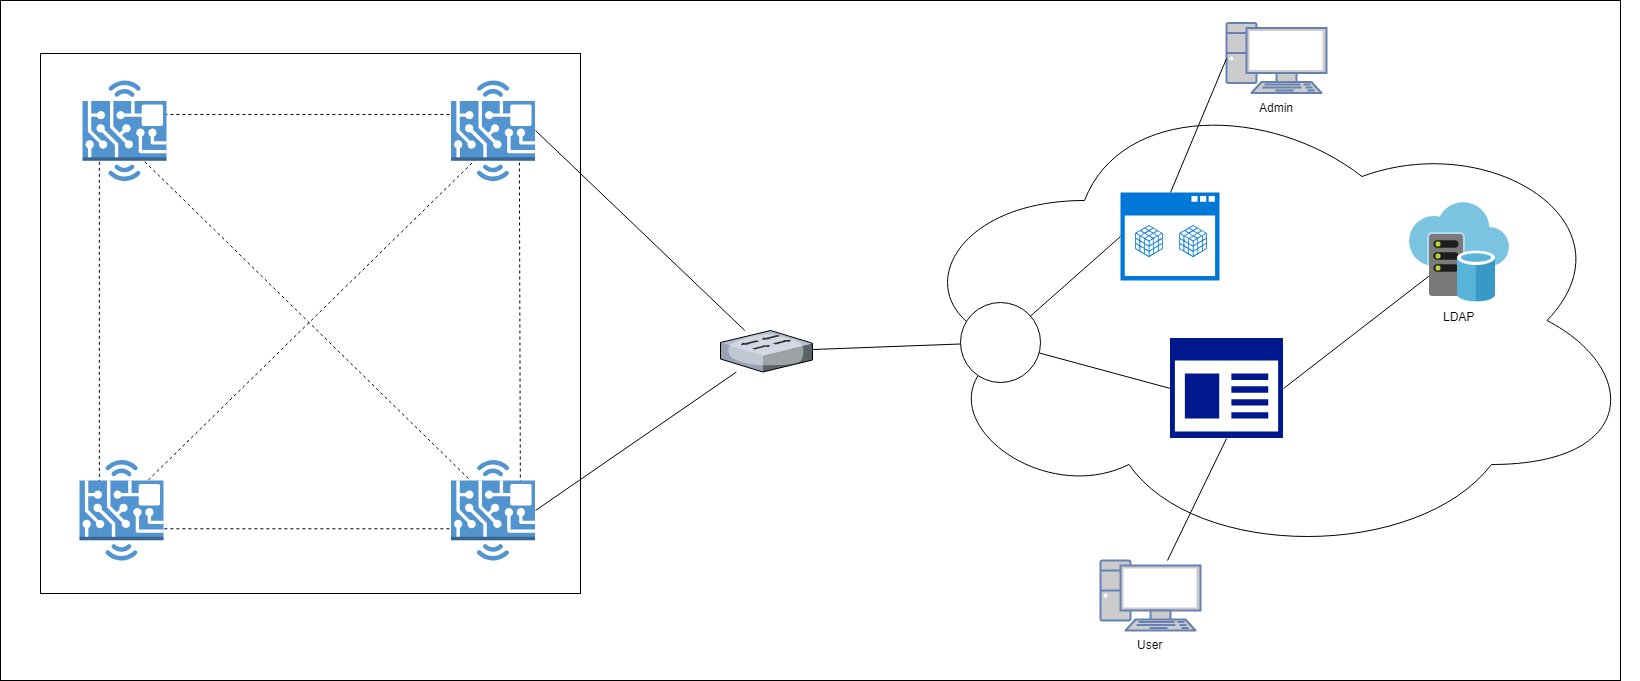

The diagram above was exported from draw.io. Its source (the exported page's mxGraphModel, read from the mxfile embedded in the PNG):
<mxGraphModel dx="2494" dy="1137" grid="1" gridSize="10" guides="1" tooltips="1" connect="1" arrows="1" fold="1" page="1" pageScale="1" pageWidth="827" pageHeight="1169" math="0" shadow="0">
  <root>
    <mxCell id="0" />
    <mxCell id="1" parent="0" />
    <mxCell id="EVddqHjvOZ28LlZOQHea-61" value="" style="rounded=0;whiteSpace=wrap;html=1;fontColor=#000000;" parent="1" vertex="1">
      <mxGeometry x="290" y="20" width="1620" height="680" as="geometry" />
    </mxCell>
    <mxCell id="EVddqHjvOZ28LlZOQHea-1" value="" style="verticalLabelPosition=bottom;aspect=fixed;html=1;verticalAlign=top;strokeColor=none;align=center;outlineConnect=0;shape=mxgraph.citrix.switch;" parent="1" vertex="1">
      <mxGeometry x="1010" y="350" width="92" height="41.5" as="geometry" />
    </mxCell>
    <mxCell id="EVddqHjvOZ28LlZOQHea-2" value="" style="whiteSpace=wrap;html=1;aspect=fixed;" parent="1" vertex="1">
      <mxGeometry x="330" y="73" width="540" height="540" as="geometry" />
    </mxCell>
    <mxCell id="EVddqHjvOZ28LlZOQHea-18" value="" style="endArrow=none;dashed=1;html=1;entryX=0.977;entryY=-0.003;entryDx=0;entryDy=0;entryPerimeter=0;" parent="1" edge="1">
      <mxGeometry width="50" height="50" relative="1" as="geometry">
        <mxPoint x="770" y="174.1754122938528" as="sourcePoint" />
        <mxPoint x="428.8571428571431" y="508.2857142857147" as="targetPoint" />
      </mxGeometry>
    </mxCell>
    <mxCell id="EVddqHjvOZ28LlZOQHea-19" value="" style="endArrow=none;dashed=1;html=1;entryX=1;entryY=0.5;entryDx=0;entryDy=0;exitX=0;exitY=0.5;exitDx=0;exitDy=0;" parent="1" edge="1">
      <mxGeometry width="50" height="50" relative="1" as="geometry">
        <mxPoint x="768.8571428571431" y="548.2857142857147" as="sourcePoint" />
        <mxPoint x="428.8571428571431" y="548.2857142857147" as="targetPoint" />
      </mxGeometry>
    </mxCell>
    <mxCell id="EVddqHjvOZ28LlZOQHea-20" value="" style="endArrow=none;dashed=1;html=1;exitX=0.5;exitY=0;exitDx=0;exitDy=0;entryX=0.5;entryY=1;entryDx=0;entryDy=0;" parent="1" edge="1">
      <mxGeometry width="50" height="50" relative="1" as="geometry">
        <mxPoint x="388.8571428571431" y="508.2857142857147" as="sourcePoint" />
        <mxPoint x="388.8571428571431" y="174" as="targetPoint" />
      </mxGeometry>
    </mxCell>
    <mxCell id="EVddqHjvOZ28LlZOQHea-21" value="" style="endArrow=none;dashed=1;html=1;entryX=0.5;entryY=1;entryDx=0;entryDy=0;" parent="1" edge="1">
      <mxGeometry width="50" height="50" relative="1" as="geometry">
        <mxPoint x="809.8780952380948" y="509" as="sourcePoint" />
        <mxPoint x="808.8571428571431" y="174" as="targetPoint" />
      </mxGeometry>
    </mxCell>
    <mxCell id="EVddqHjvOZ28LlZOQHea-22" value="" style="endArrow=none;dashed=1;html=1;entryX=1;entryY=0.5;entryDx=0;entryDy=0;exitX=0;exitY=0.5;exitDx=0;exitDy=0;" parent="1" edge="1">
      <mxGeometry width="50" height="50" relative="1" as="geometry">
        <mxPoint x="768.8571428571431" y="134" as="sourcePoint" />
        <mxPoint x="428.8571428571431" y="134" as="targetPoint" />
      </mxGeometry>
    </mxCell>
    <mxCell id="EVddqHjvOZ28LlZOQHea-23" value="" style="endArrow=none;dashed=1;html=1;" parent="1" edge="1">
      <mxGeometry width="50" height="50" relative="1" as="geometry">
        <mxPoint x="430" y="177" as="sourcePoint" />
        <mxPoint x="770" y="509.8421052631579" as="targetPoint" />
      </mxGeometry>
    </mxCell>
    <mxCell id="EVddqHjvOZ28LlZOQHea-35" value="" style="endArrow=none;html=1;exitX=1;exitY=0.5;exitDx=0;exitDy=0;exitPerimeter=0;" parent="1" target="EVddqHjvOZ28LlZOQHea-1" edge="1" source="Mo-xTG1B9UbgegQQ6jfm-8">
      <mxGeometry width="50" height="50" relative="1" as="geometry">
        <mxPoint x="848.8571428571431" y="528.2857142857147" as="sourcePoint" />
        <mxPoint x="310" y="710" as="targetPoint" />
      </mxGeometry>
    </mxCell>
    <mxCell id="EVddqHjvOZ28LlZOQHea-36" value="" style="endArrow=none;html=1;exitX=1;exitY=0.5;exitDx=0;exitDy=0;exitPerimeter=0;" parent="1" source="Mo-xTG1B9UbgegQQ6jfm-10" target="EVddqHjvOZ28LlZOQHea-1" edge="1">
      <mxGeometry width="50" height="50" relative="1" as="geometry">
        <mxPoint x="850" y="173.33333333333303" as="sourcePoint" />
        <mxPoint x="890" y="250" as="targetPoint" />
      </mxGeometry>
    </mxCell>
    <mxCell id="EVddqHjvOZ28LlZOQHea-37" value="Text" style="text;html=1;resizable=0;points=[];autosize=1;align=left;verticalAlign=top;spacingTop=-4;" parent="1" vertex="1">
      <mxGeometry x="1699" y="338" width="40" height="10" as="geometry" />
    </mxCell>
    <mxCell id="EVddqHjvOZ28LlZOQHea-39" value="User&lt;br&gt;&lt;br&gt;" style="fontColor=#000000;verticalAlign=top;verticalLabelPosition=bottom;labelPosition=center;align=center;html=1;outlineConnect=0;fillColor=#CCCCCC;strokeColor=#6881B3;gradientColor=none;gradientDirection=north;strokeWidth=2;shape=mxgraph.networks.pc;" parent="1" vertex="1">
      <mxGeometry x="1390" y="580" width="100" height="70" as="geometry" />
    </mxCell>
    <mxCell id="EVddqHjvOZ28LlZOQHea-46" value="" style="ellipse;shape=cloud;whiteSpace=wrap;html=1;fontColor=#000000;" parent="1" vertex="1">
      <mxGeometry x="1189" y="100" width="740" height="480" as="geometry" />
    </mxCell>
    <mxCell id="EVddqHjvOZ28LlZOQHea-49" value="" style="endArrow=none;html=1;fontColor=#000000;exitX=1;exitY=0.5;exitDx=0;exitDy=0;exitPerimeter=0;" parent="1" source="Mo-xTG1B9UbgegQQ6jfm-2" edge="1" target="EVddqHjvOZ28LlZOQHea-60">
      <mxGeometry width="50" height="50" relative="1" as="geometry">
        <mxPoint x="1754.4285714285716" y="360" as="sourcePoint" />
        <mxPoint x="1869.7647058823532" y="245.88235294117646" as="targetPoint" />
      </mxGeometry>
    </mxCell>
    <mxCell id="EVddqHjvOZ28LlZOQHea-50" value="" style="endArrow=none;html=1;fontColor=#000000;entryX=0.5;entryY=1;entryDx=0;entryDy=0;entryPerimeter=0;" parent="1" source="EVddqHjvOZ28LlZOQHea-39" target="Mo-xTG1B9UbgegQQ6jfm-2" edge="1">
      <mxGeometry width="50" height="50" relative="1" as="geometry">
        <mxPoint x="960" y="680" as="sourcePoint" />
        <mxPoint x="1657.2857142857147" y="445.7142857142858" as="targetPoint" />
      </mxGeometry>
    </mxCell>
    <mxCell id="EVddqHjvOZ28LlZOQHea-52" value="" style="ellipse;whiteSpace=wrap;html=1;aspect=fixed;fontColor=#000000;" parent="1" vertex="1">
      <mxGeometry x="1250" y="322" width="80" height="80" as="geometry" />
    </mxCell>
    <mxCell id="EVddqHjvOZ28LlZOQHea-53" value="" style="endArrow=none;html=1;fontColor=#000000;entryX=0;entryY=0.5;entryDx=0;entryDy=0;entryPerimeter=0;" parent="1" source="EVddqHjvOZ28LlZOQHea-52" target="Mo-xTG1B9UbgegQQ6jfm-2" edge="1">
      <mxGeometry width="50" height="50" relative="1" as="geometry">
        <mxPoint x="1646" y="427" as="sourcePoint" />
        <mxPoint x="1643" y="428.5714285714289" as="targetPoint" />
      </mxGeometry>
    </mxCell>
    <mxCell id="EVddqHjvOZ28LlZOQHea-54" value="" style="endArrow=none;html=1;fontColor=#000000;entryX=0;entryY=0.5;entryDx=0;entryDy=0;entryPerimeter=0;" parent="1" source="EVddqHjvOZ28LlZOQHea-52" target="Mo-xTG1B9UbgegQQ6jfm-1" edge="1">
      <mxGeometry width="50" height="50" relative="1" as="geometry">
        <mxPoint x="1232" y="325" as="sourcePoint" />
        <mxPoint x="1608.7142857142862" y="182.8571428571429" as="targetPoint" />
      </mxGeometry>
    </mxCell>
    <mxCell id="EVddqHjvOZ28LlZOQHea-55" value="" style="endArrow=none;html=1;fontColor=#000000;" parent="1" source="EVddqHjvOZ28LlZOQHea-52" target="EVddqHjvOZ28LlZOQHea-1" edge="1">
      <mxGeometry width="50" height="50" relative="1" as="geometry">
        <mxPoint x="930" y="680" as="sourcePoint" />
        <mxPoint x="980" y="630" as="targetPoint" />
      </mxGeometry>
    </mxCell>
    <mxCell id="EVddqHjvOZ28LlZOQHea-56" value="Admin&lt;br&gt;&lt;br&gt;" style="fontColor=#000000;verticalAlign=top;verticalLabelPosition=bottom;labelPosition=center;align=center;html=1;outlineConnect=0;fillColor=#CCCCCC;strokeColor=#6881B3;gradientColor=none;gradientDirection=north;strokeWidth=2;shape=mxgraph.networks.pc;" parent="1" vertex="1">
      <mxGeometry x="1516" y="42.5" width="100" height="70" as="geometry" />
    </mxCell>
    <mxCell id="EVddqHjvOZ28LlZOQHea-57" value="" style="endArrow=none;html=1;fontColor=#000000;entryX=0;entryY=0.5;entryDx=0;entryDy=0;entryPerimeter=0;exitX=0.5;exitY=0;exitDx=0;exitDy=0;exitPerimeter=0;" parent="1" source="Mo-xTG1B9UbgegQQ6jfm-1" target="EVddqHjvOZ28LlZOQHea-56" edge="1">
      <mxGeometry width="50" height="50" relative="1" as="geometry">
        <mxPoint x="1697.2857142857147" y="174.28571428571445" as="sourcePoint" />
        <mxPoint x="1399" y="165" as="targetPoint" />
      </mxGeometry>
    </mxCell>
    <mxCell id="EVddqHjvOZ28LlZOQHea-60" value="LDAP&lt;br&gt;&lt;br&gt;" style="aspect=fixed;html=1;perimeter=none;align=center;shadow=0;dashed=0;image;fontSize=12;image=img/lib/mscae/Virtual_Datacenter.svg;" parent="1" vertex="1">
      <mxGeometry x="1699" y="222" width="100" height="100" as="geometry" />
    </mxCell>
    <mxCell id="Mo-xTG1B9UbgegQQ6jfm-1" value="" style="shadow=0;dashed=0;html=1;strokeColor=none;labelPosition=center;verticalLabelPosition=bottom;verticalAlign=top;align=center;shape=mxgraph.mscae.opsmanager.app_controller;fillColor=#0078D7;" vertex="1" parent="1">
      <mxGeometry x="1410" y="212" width="99" height="88" as="geometry" />
    </mxCell>
    <mxCell id="Mo-xTG1B9UbgegQQ6jfm-2" value="" style="shadow=0;dashed=0;html=1;strokeColor=none;labelPosition=center;verticalLabelPosition=bottom;verticalAlign=top;align=center;shape=mxgraph.mscae.enterprise.app_generic;fillColor=#00188D;" vertex="1" parent="1">
      <mxGeometry x="1459.5" y="357.5" width="113" height="100" as="geometry" />
    </mxCell>
    <mxCell id="Mo-xTG1B9UbgegQQ6jfm-7" value="" style="outlineConnect=0;dashed=0;verticalLabelPosition=bottom;verticalAlign=top;align=center;html=1;shape=mxgraph.aws3.hardware_board;fillColor=#5294CF;gradientColor=none;" vertex="1" parent="1">
      <mxGeometry x="372" y="100" width="84" height="100.5" as="geometry" />
    </mxCell>
    <mxCell id="Mo-xTG1B9UbgegQQ6jfm-8" value="" style="outlineConnect=0;dashed=0;verticalLabelPosition=bottom;verticalAlign=top;align=center;html=1;shape=mxgraph.aws3.hardware_board;fillColor=#5294CF;gradientColor=none;" vertex="1" parent="1">
      <mxGeometry x="740.5" y="479.5" width="84" height="100.5" as="geometry" />
    </mxCell>
    <mxCell id="Mo-xTG1B9UbgegQQ6jfm-9" value="" style="outlineConnect=0;dashed=0;verticalLabelPosition=bottom;verticalAlign=top;align=center;html=1;shape=mxgraph.aws3.hardware_board;fillColor=#5294CF;gradientColor=none;" vertex="1" parent="1">
      <mxGeometry x="369" y="479.5" width="84" height="100.5" as="geometry" />
    </mxCell>
    <mxCell id="Mo-xTG1B9UbgegQQ6jfm-10" value="" style="outlineConnect=0;dashed=0;verticalLabelPosition=bottom;verticalAlign=top;align=center;html=1;shape=mxgraph.aws3.hardware_board;fillColor=#5294CF;gradientColor=none;" vertex="1" parent="1">
      <mxGeometry x="740.5" y="100" width="84" height="100.5" as="geometry" />
    </mxCell>
  </root>
</mxGraphModel>